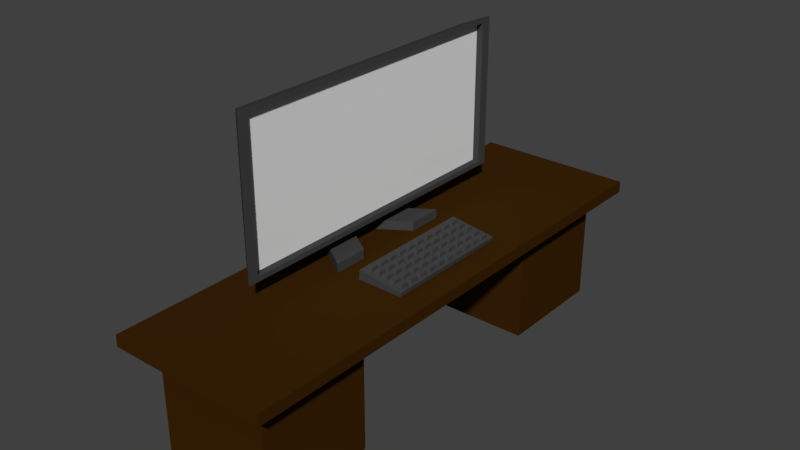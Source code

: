 # Source: Desk.blend  (saved by Blender 2.78.0; exported with 4.5.12 LTS)
import bpy
from mathutils import Matrix  # noqa: F401  (used for matrix-valued properties, if any)

bpy.ops.wm.read_factory_settings(use_empty=True)
scene = bpy.context.scene
scene.name = 'Scene'

# ---- collections
col_collection_1 = bpy.data.collections.new('Collection 1'); scene.collection.children.link(col_collection_1)

# ---- materials (node trees are filled in below, after node groups)
mat_blackplastic = bpy.data.materials.new('BlackPlastic')
mat_blackplastic.alpha_threshold = 0.0
mat_blackplastic.use_transparent_shadow = False
mat_blackplastic.diffuse_color = (0.05497, 0.05497, 0.05497, 1.0)
mat_blackplastic.specular_color = (0.01739, 0.01739, 0.01739)
mat_blackplastic.roughness = 0.5
mat_screen = bpy.data.materials.new('Screen')
mat_screen.alpha_threshold = 0.0
mat_screen.use_transparent_shadow = False
mat_screen.roughness = 0.5
mat_wood = bpy.data.materials.new('Wood')
mat_wood.alpha_threshold = 0.0
mat_wood.use_transparent_shadow = False
mat_wood.diffuse_color = (0.04445, 0.01685, 0.002158, 1.0)
mat_wood.roughness = 0.5

# ---- material node trees

# ---- world
world_world = bpy.data.worlds.new('World'); scene.world = world_world
world_world.color = (0.05088, 0.05088, 0.05088)
world_world.use_sun_shadow = False
world_world.sun_shadow_jitter_overblur = 0.0
world_world.cycles.sampling_method = 'MANUAL'

# ---- meshes
me_cube_003 = bpy.data.meshes.new('Cube.003')
me_cube_003.from_pydata([(-0.4267, -0.5705, -0.01088), (-0.4136, -0.5705, 0.08825), (-0.03018, -0.5705, -0.06348), (-0.01703, -0.5705, 0.03565), (-0.4267, 0.0, -0.01088), (-0.4136, 0.0, 0.08825), (-0.03018, 0.0, -0.06348), (-0.01703, 0.0, 0.03565), (-0.01703, -0.02503, 0.03565), (-0.01703, -0.07958, 0.03565), (-0.01703, -0.1341, 0.03565), (-0.01703, -0.1887, 0.03565), (-0.01703, -0.2432, 0.03565), (-0.01703, -0.2978, 0.03565), (-0.01703, -0.3523, 0.03565), (-0.01703, -0.4068, 0.03565), (-0.01703, -0.4614, 0.03565), (-0.01703, -0.5159, 0.03565), (-0.05307, -0.5705, 0.04043), (-0.08912, -0.5705, 0.04521), (-0.1252, -0.5705, 0.05), (-0.1612, -0.5705, 0.05478), (-0.1973, -0.5705, 0.05956), (-0.2333, -0.5705, 0.06434), (-0.2694, -0.5705, 0.06912), (-0.3054, -0.5705, 0.07391), (-0.3415, -0.5705, 0.07869), (-0.3775, -0.5705, 0.08347), (-0.4136, -0.5159, 0.08825), (-0.4136, -0.4614, 0.08825), (-0.4136, -0.4068, 0.08825), (-0.4136, -0.3523, 0.08825), (-0.4136, -0.2978, 0.08825), (-0.4136, -0.2432, 0.08825), (-0.4136, -0.1887, 0.08825), (-0.4136, -0.1341, 0.08825), (-0.4136, -0.07958, 0.08825), (-0.4136, -0.02503, 0.08825), (-0.3775, 0.0, 0.08347), (-0.3415, 0.0, 0.07869), (-0.3054, 0.0, 0.07391), (-0.2694, 0.0, 0.06912), (-0.2333, 0.0, 0.06434), (-0.1973, 0.0, 0.05956), (-0.1612, 0.0, 0.05478), (-0.1252, 0.0, 0.05), (-0.08912, 0.0, 0.04521), (-0.05307, 0.0, 0.04043), (-0.04392, -0.01118, 0.03922), (-0.04392, -0.09343, 0.03922), (-0.04392, -0.1203, 0.03922), (-0.04392, -0.2025, 0.03922), (-0.04392, -0.2294, 0.03922), (-0.04392, -0.3116, 0.03922), (-0.04392, -0.3385, 0.03922), (-0.04392, -0.4207, 0.03922), (-0.04392, -0.4475, 0.03922), (-0.04392, -0.5298, 0.03922), (-0.09828, -0.01118, 0.04643), (-0.09828, -0.09343, 0.04643), (-0.09828, -0.1203, 0.04643), (-0.09828, -0.2025, 0.04643), (-0.09828, -0.2294, 0.04643), (-0.09828, -0.3116, 0.04643), (-0.09828, -0.3385, 0.04643), (-0.09828, -0.4207, 0.04643), (-0.09828, -0.4475, 0.04643), (-0.09828, -0.5298, 0.04643), (-0.116, -0.01118, 0.04878), (-0.116, -0.09343, 0.04878), (-0.116, -0.1203, 0.04878), (-0.116, -0.2025, 0.04878), (-0.116, -0.2294, 0.04878), (-0.116, -0.3116, 0.04878), (-0.116, -0.3385, 0.04878), (-0.116, -0.4207, 0.04878), (-0.116, -0.4475, 0.04878), (-0.116, -0.5298, 0.04878), (-0.1704, -0.01118, 0.05599), (-0.1704, -0.09343, 0.05599), (-0.1704, -0.1203, 0.05599), (-0.1704, -0.2025, 0.05599), (-0.1704, -0.2294, 0.05599), (-0.1704, -0.3116, 0.05599), (-0.1704, -0.3385, 0.05599), (-0.1704, -0.4207, 0.05599), (-0.1704, -0.4475, 0.05599), (-0.1704, -0.5298, 0.05599), (-0.1881, -0.01118, 0.05835), (-0.1881, -0.09343, 0.05835), (-0.1881, -0.1203, 0.05835), (-0.1881, -0.2025, 0.05835), (-0.1881, -0.2294, 0.05835), (-0.1881, -0.3116, 0.05835), (-0.1881, -0.3385, 0.05835), (-0.1881, -0.4207, 0.05835), (-0.1881, -0.4475, 0.05835), (-0.1881, -0.5298, 0.05835), (-0.2425, -0.01118, 0.06556), (-0.2425, -0.09343, 0.06556), (-0.2425, -0.1203, 0.06556), (-0.2425, -0.2025, 0.06556), (-0.2425, -0.2294, 0.06556), (-0.2425, -0.3116, 0.06556), (-0.2425, -0.3385, 0.06556), (-0.2425, -0.4207, 0.06556), (-0.2425, -0.4475, 0.06556), (-0.2425, -0.5298, 0.06556), (-0.2602, -0.01118, 0.06791), (-0.2602, -0.09343, 0.06791), (-0.2602, -0.1203, 0.06791), (-0.2602, -0.2025, 0.06791), (-0.2602, -0.2294, 0.06791), (-0.2602, -0.3116, 0.06791), (-0.2602, -0.3385, 0.06791), (-0.2602, -0.4207, 0.06791), (-0.2602, -0.4475, 0.06791), (-0.2602, -0.5298, 0.06791), (-0.3146, -0.01118, 0.07512), (-0.3146, -0.09343, 0.07512), (-0.3146, -0.1203, 0.07512), (-0.3146, -0.2025, 0.07512), (-0.3146, -0.2294, 0.07512), (-0.3146, -0.3116, 0.07512), (-0.3146, -0.3385, 0.07512), (-0.3146, -0.4207, 0.07512), (-0.3146, -0.4475, 0.07512), (-0.3146, -0.5298, 0.07512), (-0.3323, -0.01118, 0.07747), (-0.3323, -0.09343, 0.07747), (-0.3323, -0.1203, 0.07747), (-0.3323, -0.2025, 0.07747), (-0.3323, -0.2294, 0.07747), (-0.3323, -0.3116, 0.07747), (-0.3323, -0.3385, 0.07747), (-0.3323, -0.4207, 0.07747), (-0.3323, -0.4475, 0.07747), (-0.3323, -0.5298, 0.07747), (-0.3867, -0.01118, 0.08468), (-0.3867, -0.09343, 0.08468), (-0.3867, -0.1203, 0.08468), (-0.3867, -0.2025, 0.08468), (-0.3867, -0.2294, 0.08468), (-0.3867, -0.3116, 0.08468), (-0.3867, -0.3385, 0.08468), (-0.3867, -0.4207, 0.08468), (-0.3867, -0.4475, 0.08468), (-0.3867, -0.5298, 0.08468), (-0.04659, -0.02119, 0.06984), (-0.04659, -0.08341, 0.06984), (-0.04659, -0.1303, 0.06984), (-0.04659, -0.1925, 0.06984), (-0.04659, -0.2394, 0.06984), (-0.04659, -0.3016, 0.06984), (-0.04659, -0.3485, 0.06984), (-0.04659, -0.4107, 0.06984), (-0.04659, -0.4576, 0.06984), (-0.04659, -0.5198, 0.06984), (-0.08771, -0.02119, 0.07529), (-0.08771, -0.08341, 0.07529), (-0.08771, -0.1303, 0.07529), (-0.08771, -0.1925, 0.07529), (-0.08771, -0.2394, 0.07529), (-0.08771, -0.3016, 0.07529), (-0.08771, -0.3485, 0.07529), (-0.08771, -0.4107, 0.07529), (-0.08771, -0.4576, 0.07529), (-0.08771, -0.5198, 0.07529), (-0.1187, -0.02119, 0.0794), (-0.1187, -0.08341, 0.0794), (-0.1187, -0.1303, 0.0794), (-0.1187, -0.1925, 0.0794), (-0.1187, -0.2394, 0.0794), (-0.1187, -0.3016, 0.0794), (-0.1187, -0.3485, 0.0794), (-0.1187, -0.4107, 0.0794), (-0.1187, -0.4576, 0.0794), (-0.1187, -0.5198, 0.0794), (-0.1598, -0.02119, 0.08485), (-0.1598, -0.08341, 0.08485), (-0.1598, -0.1303, 0.08485), (-0.1598, -0.1925, 0.08485), (-0.1598, -0.2394, 0.08485), (-0.1598, -0.3016, 0.08485), (-0.1598, -0.3485, 0.08485), (-0.1598, -0.4107, 0.08485), (-0.1598, -0.4576, 0.08485), (-0.1598, -0.5198, 0.08485), (-0.1908, -0.02119, 0.08896), (-0.1908, -0.08341, 0.08896), (-0.1908, -0.1303, 0.08896), (-0.1908, -0.1925, 0.08896), (-0.1908, -0.2394, 0.08896), (-0.1908, -0.3016, 0.08896), (-0.1908, -0.3485, 0.08896), (-0.1908, -0.4107, 0.08896), (-0.1908, -0.4576, 0.08896), (-0.1908, -0.5198, 0.08896), (-0.2319, -0.02119, 0.09442), (-0.2319, -0.08341, 0.09442), (-0.2319, -0.1303, 0.09442), (-0.2319, -0.1925, 0.09442), (-0.2319, -0.2394, 0.09442), (-0.2319, -0.3016, 0.09442), (-0.2319, -0.3485, 0.09442), (-0.2319, -0.4107, 0.09442), (-0.2319, -0.4576, 0.09442), (-0.2319, -0.5198, 0.09442), (-0.2629, -0.02119, 0.09853), (-0.2629, -0.08341, 0.09853), (-0.2629, -0.1303, 0.09853), (-0.2629, -0.1925, 0.09853), (-0.2629, -0.2394, 0.09853), (-0.2629, -0.3016, 0.09853), (-0.2629, -0.3485, 0.09853), (-0.2629, -0.4107, 0.09853), (-0.2629, -0.4576, 0.09853), (-0.2629, -0.5198, 0.09853), (-0.304, -0.02119, 0.104), (-0.304, -0.08341, 0.104), (-0.304, -0.1303, 0.104), (-0.304, -0.1925, 0.104), (-0.304, -0.2394, 0.104), (-0.304, -0.3016, 0.104), (-0.304, -0.3485, 0.104), (-0.304, -0.4107, 0.104), (-0.304, -0.4576, 0.104), (-0.304, -0.5198, 0.104), (-0.335, -0.02119, 0.1081), (-0.335, -0.08341, 0.1081), (-0.335, -0.1303, 0.1081), (-0.335, -0.1925, 0.1081), (-0.335, -0.2394, 0.1081), (-0.335, -0.3016, 0.1081), (-0.335, -0.3485, 0.1081), (-0.335, -0.4107, 0.1081), (-0.335, -0.4576, 0.1081), (-0.335, -0.5198, 0.1081), (-0.3761, -0.02119, 0.1135), (-0.3761, -0.08341, 0.1135), (-0.3761, -0.1303, 0.1135), (-0.3761, -0.1925, 0.1135), (-0.3761, -0.2394, 0.1135), (-0.3761, -0.3016, 0.1135), (-0.3761, -0.3485, 0.1135), (-0.3761, -0.4107, 0.1135), (-0.3761, -0.4576, 0.1135), (-0.3761, -0.5198, 0.1135)], [], [(6, 7, 8, 9, 10, 11, 12, 13, 14, 15, 16, 17, 3, 2), (2, 3, 18, 19, 20, 21, 22, 23, 24, 25, 26, 27, 1, 0), (4, 6, 2, 0), (147, 28, 1, 27), (0, 1, 28, 29, 30, 31, 32, 33, 34, 35, 36, 37, 5, 4), (17, 57, 18, 3), (57, 67, 19, 18), (67, 77, 20, 19), (77, 87, 21, 20), (87, 97, 22, 21), (97, 107, 23, 22), (107, 117, 24, 23), (117, 127, 25, 24), (127, 137, 26, 25), (137, 147, 27, 26), (7, 47, 48, 8), (8, 48, 49, 9), (9, 49, 50, 10), (10, 50, 51, 11), (11, 51, 52, 12), (12, 52, 53, 13), (13, 53, 54, 14), (14, 54, 55, 15), (15, 55, 56, 16), (16, 56, 57, 17), (47, 46, 58, 48), (95, 94, 194, 195), (49, 59, 60, 50), (134, 144, 244, 234), (51, 61, 62, 52), (140, 141, 241, 240), (53, 63, 64, 54), (143, 133, 233, 243), (55, 65, 66, 56), (93, 92, 192, 193), (46, 45, 68, 58), (58, 68, 69, 59), (59, 69, 70, 60), (60, 70, 71, 61), (61, 71, 72, 62), (62, 72, 73, 63), (63, 73, 74, 64), (64, 74, 75, 65), (65, 75, 76, 66), (66, 76, 77, 67), (45, 44, 78, 68), (132, 142, 242, 232), (69, 79, 80, 70), (138, 139, 239, 238), (71, 81, 82, 72), (141, 131, 231, 241), (73, 83, 84, 74), (91, 90, 190, 191), (75, 85, 86, 76), (130, 140, 240, 230), (44, 43, 88, 78), (78, 88, 89, 79), (79, 89, 90, 80), (80, 90, 91, 81), (81, 91, 92, 82), (82, 92, 93, 83), (83, 93, 94, 84), (84, 94, 95, 85), (85, 95, 96, 86), (86, 96, 97, 87), (43, 42, 98, 88), (139, 129, 229, 239), (89, 99, 100, 90), (137, 136, 236, 237), (91, 101, 102, 92), (87, 77, 177, 187), (93, 103, 104, 94), (89, 88, 188, 189), (95, 105, 106, 96), (128, 138, 238, 228), (42, 41, 108, 98), (98, 108, 109, 99), (99, 109, 110, 100), (100, 110, 111, 101), (101, 111, 112, 102), (102, 112, 113, 103), (103, 113, 114, 104), (104, 114, 115, 105), (105, 115, 116, 106), (106, 116, 117, 107), (41, 40, 118, 108), (76, 86, 186, 176), (109, 119, 120, 110), (135, 134, 234, 235), (111, 121, 122, 112), (85, 75, 175, 185), (113, 123, 124, 114), (74, 84, 184, 174), (115, 125, 126, 116), (86, 87, 187, 186), (40, 39, 128, 118), (118, 128, 129, 119), (119, 129, 130, 120), (120, 130, 131, 121), (121, 131, 132, 122), (122, 132, 133, 123), (123, 133, 134, 124), (124, 134, 135, 125), (125, 135, 136, 126), (126, 136, 137, 127), (39, 38, 138, 128), (133, 132, 232, 233), (129, 139, 140, 130), (83, 73, 173, 183), (131, 141, 142, 132), (72, 82, 182, 172), (133, 143, 144, 134), (84, 85, 185, 184), (135, 145, 146, 136), (131, 130, 230, 231), (38, 5, 37, 138), (138, 37, 36, 139), (139, 36, 35, 140), (140, 35, 34, 141), (141, 34, 33, 142), (142, 33, 32, 143), (143, 32, 31, 144), (144, 31, 30, 145), (145, 30, 29, 146), (146, 29, 28, 147), (148, 158, 159, 149), (150, 160, 161, 151), (152, 162, 163, 153), (154, 164, 165, 155), (156, 166, 167, 157), (168, 178, 179, 169), (170, 180, 181, 171), (172, 182, 183, 173), (174, 184, 185, 175), (176, 186, 187, 177), (188, 198, 199, 189), (190, 200, 201, 191), (192, 202, 203, 193), (194, 204, 205, 195), (196, 206, 207, 197), (208, 218, 219, 209), (210, 220, 221, 211), (212, 222, 223, 213), (214, 224, 225, 215), (216, 226, 227, 217), (228, 238, 239, 229), (230, 240, 241, 231), (232, 242, 243, 233), (234, 244, 245, 235), (236, 246, 247, 237), (145, 135, 235, 245), (49, 48, 148, 149), (142, 143, 243, 242), (136, 146, 246, 236), (97, 96, 196, 197), (147, 137, 237, 247), (51, 50, 150, 151), (144, 145, 245, 244), (98, 99, 199, 198), (88, 98, 198, 188), (53, 52, 152, 153), (146, 147, 247, 246), (99, 89, 189, 199), (100, 101, 201, 200), (90, 100, 200, 190), (55, 54, 154, 155), (101, 91, 191, 201), (102, 103, 203, 202), (92, 102, 202, 192), (57, 56, 156, 157), (103, 93, 193, 203), (104, 105, 205, 204), (94, 104, 204, 194), (105, 95, 195, 205), (58, 59, 159, 158), (106, 107, 207, 206), (96, 106, 206, 196), (107, 97, 197, 207), (60, 61, 161, 160), (109, 108, 208, 209), (62, 63, 163, 162), (48, 58, 158, 148), (59, 49, 149, 159), (111, 110, 210, 211), (64, 65, 165, 164), (50, 60, 160, 150), (61, 51, 151, 161), (113, 112, 212, 213), (66, 67, 167, 166), (52, 62, 162, 152), (63, 53, 153, 163), (115, 114, 214, 215), (54, 64, 164, 154), (69, 68, 168, 169), (65, 55, 155, 165), (117, 116, 216, 217), (56, 66, 166, 156), (108, 118, 218, 208), (71, 70, 170, 171), (67, 57, 157, 167), (119, 109, 209, 219), (118, 119, 219, 218), (110, 120, 220, 210), (73, 72, 172, 173), (121, 111, 211, 221), (120, 121, 221, 220), (112, 122, 222, 212), (75, 74, 174, 175), (123, 113, 213, 223), (122, 123, 223, 222), (114, 124, 224, 214), (77, 76, 176, 177), (125, 115, 215, 225), (124, 125, 225, 224), (116, 126, 226, 216), (127, 117, 217, 227), (78, 79, 179, 178), (126, 127, 227, 226), (80, 81, 181, 180), (68, 78, 178, 168), (79, 69, 169, 179), (129, 128, 228, 229), (82, 83, 183, 182), (70, 80, 180, 170), (81, 71, 171, 181)])
_uv = me_cube_003.uv_layers.new(name='UVMap')
_uv.uv.foreach_set('vector', [0.102, 0.8011, 8.96e-05, 0.583, 0.0774, 0.5756, 0.1841, 0.5692, 0.2723, 0.5564, 0.3355, 0.5463, 0.3816, 0.5345, 0.4124, 0.5255, 0.4326, 0.5179, 0.445, 0.5129, 0.4521, 0.5095, 0.4556, 0.5079, 0.4572, 0.508, 0.4576, 0.5097, 0.4576, 0.5097, 0.4572, 0.508, 0.458, 0.5072, 0.4592, 0.5061, 0.4614, 0.5053, 0.4642, 0.5046, 0.4677, 0.5041, 0.4715, 0.5038, 0.4755, 0.5039, 0.4793, 0.5041, 0.4828, 0.5045, 0.4857, 0.505, 0.4879, 0.506, 0.4879, 0.5123, 0.9999, 0.4825, 0.102, 0.8011, 0.4576, 0.5097, 0.4879, 0.5123, 0.4886, 0.5025, 0.4913, 0.5043, 0.4879, 0.506, 0.4857, 0.505, 0.4879, 0.5123, 0.4879, 0.506, 0.4913, 0.5043, 0.4977, 0.5024, 0.5085, 0.4991, 0.525, 0.4931, 0.5493, 0.4836, 0.5831, 0.4677, 0.6315, 0.4429, 0.691, 0.4053, 0.7731, 0.3521, 0.8641, 0.2793, 0.9264, 0.2328, 0.9999, 0.4825, 0.4556, 0.5079, 0.4562, 0.5067, 0.458, 0.5072, 0.4572, 0.508, 0.4562, 0.5067, 0.458, 0.5037, 0.4592, 0.5061, 0.458, 0.5072, 0.458, 0.5037, 0.459, 0.5027, 0.4614, 0.5053, 0.4592, 0.5061, 0.459, 0.5027, 0.464, 0.5002, 0.4642, 0.5046, 0.4614, 0.5053, 0.464, 0.5002, 0.4658, 0.4996, 0.4677, 0.5041, 0.4642, 0.5046, 0.4658, 0.4996, 0.4726, 0.4986, 0.4715, 0.5038, 0.4677, 0.5041, 0.4726, 0.4986, 0.4747, 0.4986, 0.4755, 0.5039, 0.4715, 0.5038, 0.4747, 0.4986, 0.4815, 0.4994, 0.4793, 0.5041, 0.4755, 0.5039, 0.4815, 0.4994, 0.4835, 0.5, 0.4828, 0.5045, 0.4793, 0.5041, 0.4835, 0.5, 0.4886, 0.5025, 0.4857, 0.505, 0.4828, 0.5045, 8.96e-05, 0.583, 8.949e-05, 0.469, 0.03154, 0.5037, 0.0774, 0.5756, 0.0774, 0.5756, 0.03154, 0.5037, 0.2065, 0.5189, 0.1841, 0.5692, 0.1841, 0.5692, 0.2065, 0.5189, 0.2498, 0.5209, 0.2723, 0.5564, 0.2723, 0.5564, 0.2498, 0.5209, 0.3459, 0.5187, 0.3355, 0.5463, 0.3355, 0.5463, 0.3459, 0.5187, 0.3688, 0.518, 0.3816, 0.5345, 0.3816, 0.5345, 0.3688, 0.518, 0.4159, 0.5125, 0.4124, 0.5255, 0.4124, 0.5255, 0.4159, 0.5125, 0.4263, 0.5113, 0.4326, 0.5179, 0.4326, 0.5179, 0.4263, 0.5113, 0.4459, 0.5078, 0.445, 0.5129, 0.445, 0.5129, 0.4459, 0.5078, 0.4499, 0.5073, 0.4521, 0.5095, 0.4521, 0.5095, 0.4499, 0.5073, 0.4562, 0.5067, 0.4556, 0.5079, 8.949e-05, 0.469, 0.02115, 0.3456, 0.05992, 0.3282, 0.03154, 0.5037, 0.4598, 0.4845, 0.4489, 0.4653, 0.4594, 0.4699, 0.4616, 0.4781, 0.2065, 0.5189, 0.2273, 0.4082, 0.2678, 0.425, 0.2498, 0.5209, 0.5056, 0.4648, 0.525, 0.4821, 0.511, 0.4834, 0.5067, 0.4772, 0.3459, 0.5187, 0.3552, 0.4622, 0.3759, 0.4699, 0.3688, 0.518, 0.6825, 0.3613, 0.6016, 0.4285, 0.5997, 0.3978, 0.6295, 0.3729, 0.4159, 0.5125, 0.4187, 0.4865, 0.4284, 0.4898, 0.4263, 0.5113, 0.5355, 0.4746, 0.5126, 0.4551, 0.5284, 0.4506, 0.5359, 0.46, 0.4459, 0.5078, 0.4472, 0.4974, 0.4512, 0.4991, 0.4499, 0.5073, 0.4442, 0.4555, 0.4194, 0.416, 0.4421, 0.4247, 0.4476, 0.4416, 0.02115, 0.3456, 0.06535, 0.2456, 0.07867, 0.2889, 0.05992, 0.3282, 0.05992, 0.3282, 0.07867, 0.2889, 0.2399, 0.38, 0.2273, 0.4082, 0.2273, 0.4082, 0.2399, 0.38, 0.277, 0.4045, 0.2678, 0.425, 0.2678, 0.425, 0.277, 0.4045, 0.3612, 0.4479, 0.3552, 0.4622, 0.3552, 0.4622, 0.3612, 0.4479, 0.3801, 0.4599, 0.3759, 0.4699, 0.3759, 0.4699, 0.3801, 0.4599, 0.4214, 0.4797, 0.4187, 0.4865, 0.4187, 0.4865, 0.4214, 0.4797, 0.4303, 0.4853, 0.4284, 0.4898, 0.4284, 0.4898, 0.4303, 0.4853, 0.4486, 0.4946, 0.4472, 0.4974, 0.4472, 0.4974, 0.4486, 0.4946, 0.4522, 0.4973, 0.4512, 0.4991, 0.4512, 0.4991, 0.4522, 0.4973, 0.459, 0.5027, 0.458, 0.5037, 0.06535, 0.2456, 0.1495, 0.1339, 0.1957, 0.1376, 0.07867, 0.2889, 0.5383, 0.4108, 0.5809, 0.4445, 0.552, 0.4489, 0.542, 0.4363, 0.2399, 0.38, 0.3113, 0.2933, 0.3392, 0.3284, 0.277, 0.4045, 0.8484, 0.1967, 0.7182, 0.33, 0.7111, 0.2694, 0.7625, 0.2198, 0.3612, 0.4479, 0.3967, 0.4052, 0.4105, 0.4225, 0.3801, 0.4599, 0.6016, 0.4285, 0.5516, 0.3902, 0.5832, 0.3794, 0.5997, 0.3978, 0.4214, 0.4797, 0.4382, 0.4599, 0.4446, 0.4682, 0.4303, 0.4853, 0.4092, 0.3959, 0.3574, 0.315, 0.404, 0.3318, 0.4157, 0.3665, 0.4486, 0.4946, 0.4568, 0.4864, 0.4594, 0.4906, 0.4522, 0.4973, 0.5972, 0.2989, 0.6825, 0.3613, 0.6295, 0.3729, 0.6082, 0.3493, 0.1495, 0.1339, 0.2441, 0.06502, 0.2333, 0.1115, 0.1957, 0.1376, 0.1957, 0.1376, 0.2333, 0.1115, 0.3366, 0.2744, 0.3113, 0.2933, 0.3113, 0.2933, 0.3366, 0.2744, 0.3574, 0.315, 0.3392, 0.3284, 0.3392, 0.3284, 0.3574, 0.315, 0.4092, 0.3959, 0.3967, 0.4052, 0.3967, 0.4052, 0.4092, 0.3959, 0.4194, 0.416, 0.4105, 0.4225, 0.4105, 0.4225, 0.4194, 0.416, 0.4442, 0.4555, 0.4382, 0.4599, 0.4382, 0.4599, 0.4442, 0.4555, 0.4489, 0.4653, 0.4446, 0.4682, 0.4446, 0.4682, 0.4489, 0.4653, 0.4598, 0.4845, 0.4568, 0.4864, 0.4568, 0.4864, 0.4598, 0.4845, 0.4616, 0.4894, 0.4594, 0.4906, 0.4594, 0.4906, 0.4616, 0.4894, 0.4658, 0.4996, 0.464, 0.5002, 0.2441, 0.06502, 0.3795, 0.00962, 0.4186, 0.03744, 0.2333, 0.1115, 0.7182, 0.33, 0.621, 0.2583, 0.6789, 0.2361, 0.7111, 0.2694, 0.3366, 0.2744, 0.4433, 0.2336, 0.4504, 0.2787, 0.3574, 0.315, 0.4835, 0.5, 0.4891, 0.4899, 0.4898, 0.4956, 0.487, 0.4986, 0.4092, 0.3959, 0.4622, 0.3763, 0.4654, 0.3988, 0.4194, 0.416, 0.464, 0.5002, 0.459, 0.5027, 0.459, 0.5002, 0.4609, 0.4994, 0.4442, 0.4555, 0.4697, 0.4468, 0.4709, 0.4578, 0.4489, 0.4653, 0.3366, 0.2744, 0.2333, 0.1115, 0.3259, 0.1448, 0.3496, 0.2146, 0.4598, 0.4845, 0.4722, 0.4811, 0.4725, 0.4866, 0.4616, 0.4894, 0.7007, 0.08463, 0.8484, 0.1967, 0.7625, 0.2198, 0.7232, 0.1785, 0.3795, 0.00962, 0.4981, 8.949e-05, 0.4649, 0.03435, 0.4186, 0.03744, 0.4186, 0.03744, 0.4649, 0.03435, 0.4752, 0.2295, 0.4433, 0.2336, 0.4433, 0.2336, 0.4752, 0.2295, 0.4735, 0.276, 0.4504, 0.2787, 0.4504, 0.2787, 0.4735, 0.276, 0.4781, 0.3744, 0.4622, 0.3763, 0.4622, 0.3763, 0.4781, 0.3744, 0.4767, 0.3977, 0.4654, 0.3988, 0.4654, 0.3988, 0.4767, 0.3977, 0.4775, 0.4462, 0.4697, 0.4468, 0.4697, 0.4468, 0.4775, 0.4462, 0.4764, 0.4575, 0.4709, 0.4578, 0.4709, 0.4578, 0.4764, 0.4575, 0.4759, 0.481, 0.4722, 0.4811, 0.4722, 0.4811, 0.4759, 0.481, 0.4752, 0.4865, 0.4725, 0.4866, 0.4725, 0.4866, 0.4752, 0.4865, 0.4747, 0.4986, 0.4726, 0.4986, 0.4981, 8.949e-05, 0.6404, 0.02233, 0.6598, 0.06512, 0.4649, 0.03435, 0.4522, 0.4973, 0.4594, 0.4906, 0.4594, 0.496, 0.4569, 0.4974, 0.4752, 0.2295, 0.5907, 0.2466, 0.575, 0.29, 0.4735, 0.276, 0.4925, 0.4854, 0.5056, 0.4648, 0.5067, 0.4772, 0.5, 0.4836, 0.4781, 0.3744, 0.5361, 0.3837, 0.5273, 0.4058, 0.4767, 0.3977, 0.4568, 0.4864, 0.4486, 0.4946, 0.447, 0.4888, 0.4508, 0.4861, 0.4775, 0.4462, 0.5052, 0.4515, 0.5005, 0.4622, 0.4764, 0.4575, 0.4303, 0.4853, 0.4446, 0.4682, 0.4463, 0.4796, 0.4412, 0.4836, 0.4759, 0.481, 0.489, 0.4837, 0.4867, 0.4887, 0.4752, 0.4865, 0.4594, 0.4906, 0.464, 0.5002, 0.4609, 0.4994, 0.4594, 0.496, 0.6404, 0.02233, 0.7436, 0.07146, 0.7007, 0.08463, 0.6598, 0.06512, 0.6598, 0.06512, 0.7007, 0.08463, 0.621, 0.2583, 0.5907, 0.2466, 0.5907, 0.2466, 0.621, 0.2583, 0.5972, 0.2989, 0.575, 0.29, 0.575, 0.29, 0.5972, 0.2989, 0.5516, 0.3902, 0.5361, 0.3837, 0.5361, 0.3837, 0.5516, 0.3902, 0.5383, 0.4108, 0.5273, 0.4058, 0.5273, 0.4058, 0.5383, 0.4108, 0.5126, 0.4551, 0.5052, 0.4515, 0.5052, 0.4515, 0.5126, 0.4551, 0.5056, 0.4648, 0.5005, 0.4622, 0.5005, 0.4622, 0.5056, 0.4648, 0.4925, 0.4854, 0.489, 0.4837, 0.489, 0.4837, 0.4925, 0.4854, 0.4891, 0.4899, 0.4867, 0.4887, 0.4867, 0.4887, 0.4891, 0.4899, 0.4835, 0.5, 0.4815, 0.4994, 0.7436, 0.07146, 0.8486, 0.1512, 0.8484, 0.1967, 0.7007, 0.08463, 0.5126, 0.4551, 0.5383, 0.4108, 0.542, 0.4363, 0.5284, 0.4506, 0.621, 0.2583, 0.7182, 0.33, 0.6825, 0.3613, 0.5972, 0.2989, 0.4382, 0.4599, 0.4214, 0.4797, 0.4172, 0.4667, 0.4252, 0.46, 0.5516, 0.3902, 0.6016, 0.4285, 0.5809, 0.4445, 0.5383, 0.4108, 0.3801, 0.4599, 0.4105, 0.4225, 0.4148, 0.4464, 0.404, 0.4554, 0.5126, 0.4551, 0.5355, 0.4746, 0.525, 0.4821, 0.5056, 0.4648, 0.4446, 0.4682, 0.4568, 0.4864, 0.4508, 0.4861, 0.4463, 0.4796, 0.4925, 0.4854, 0.5027, 0.4945, 0.4979, 0.4977, 0.4891, 0.4899, 0.5516, 0.3902, 0.5972, 0.2989, 0.6082, 0.3493, 0.5832, 0.3794, 0.8486, 0.1512, 0.9264, 0.2328, 0.8641, 0.2793, 0.8484, 0.1967, 0.8484, 0.1967, 0.8641, 0.2793, 0.7731, 0.3521, 0.7182, 0.33, 0.7182, 0.33, 0.7731, 0.3521, 0.691, 0.4053, 0.6825, 0.3613, 0.6825, 0.3613, 0.691, 0.4053, 0.6315, 0.4429, 0.6016, 0.4285, 0.6016, 0.4285, 0.6315, 0.4429, 0.5831, 0.4677, 0.5809, 0.4445, 0.5809, 0.4445, 0.5831, 0.4677, 0.5493, 0.4836, 0.5355, 0.4746, 0.5355, 0.4746, 0.5493, 0.4836, 0.525, 0.4931, 0.525, 0.4821, 0.525, 0.4821, 0.525, 0.4931, 0.5085, 0.4991, 0.5027, 0.4945, 0.5027, 0.4945, 0.5085, 0.4991, 0.4977, 0.5024, 0.4979, 0.4977, 0.4979, 0.4977, 0.4977, 0.5024, 0.4913, 0.5043, 0.4886, 0.5025, 0.09822, 0.4548, 0.1193, 0.4044, 0.1807, 0.4336, 0.1637, 0.4741, 0.2879, 0.4899, 0.2986, 0.4627, 0.3313, 0.4765, 0.3235, 0.4976, 0.3874, 0.5011, 0.3919, 0.4876, 0.4079, 0.4935, 0.4048, 0.5036, 0.4342, 0.5036, 0.4359, 0.4978, 0.4428, 0.5003, 0.4415, 0.5044, 0.4529, 0.5049, 0.4538, 0.5029, 0.4561, 0.5043, 0.4553, 0.5055, 0.1697, 0.2739, 0.2139, 0.2372, 0.2566, 0.2938, 0.2224, 0.3221, 0.3253, 0.396, 0.3478, 0.3774, 0.3693, 0.4056, 0.3524, 0.4197, 0.404, 0.4554, 0.4148, 0.4464, 0.4252, 0.46, 0.4172, 0.4667, 0.4412, 0.4836, 0.4463, 0.4796, 0.4508, 0.4861, 0.447, 0.4888, 0.4569, 0.4974, 0.4594, 0.496, 0.4609, 0.4994, 0.459, 0.5002, 0.3259, 0.1448, 0.3844, 0.1344, 0.3942, 0.2065, 0.3496, 0.2146, 0.404, 0.3318, 0.4332, 0.3268, 0.4378, 0.3627, 0.4157, 0.3665, 0.4421, 0.4247, 0.4564, 0.4225, 0.4582, 0.44, 0.4476, 0.4416, 0.4594, 0.4699, 0.4662, 0.4691, 0.4667, 0.4775, 0.4616, 0.4781, 0.4664, 0.4921, 0.4698, 0.492, 0.4698, 0.4964, 0.4671, 0.4964, 0.53, 0.1102, 0.5858, 0.13, 0.5599, 0.198, 0.5164, 0.1831, 0.5063, 0.3142, 0.535, 0.3245, 0.521, 0.3591, 0.4991, 0.3512, 0.4922, 0.4171, 0.5062, 0.4227, 0.4985, 0.4394, 0.488, 0.4352, 0.4835, 0.4671, 0.4901, 0.47, 0.4861, 0.4779, 0.4811, 0.4758, 0.4786, 0.4912, 0.4818, 0.4926, 0.48, 0.4966, 0.4774, 0.4956, 0.7232, 0.1785, 0.7625, 0.2198, 0.7111, 0.2694, 0.6789, 0.2361, 0.6082, 0.3493, 0.6295, 0.3729, 0.5997, 0.3978, 0.5832, 0.3794, 0.542, 0.4363, 0.552, 0.4489, 0.5359, 0.46, 0.5284, 0.4506, 0.5067, 0.4772, 0.511, 0.4834, 0.5032, 0.4881, 0.5, 0.4836, 0.4898, 0.4956, 0.4917, 0.4982, 0.4886, 0.5003, 0.487, 0.4986, 0.5027, 0.4945, 0.4925, 0.4854, 0.5, 0.4836, 0.5032, 0.4881, 0.2065, 0.5189, 0.03154, 0.5037, 0.09822, 0.4548, 0.1637, 0.4741, 0.5809, 0.4445, 0.5355, 0.4746, 0.5359, 0.46, 0.552, 0.4489, 0.4891, 0.4899, 0.4979, 0.4977, 0.4917, 0.4982, 0.4898, 0.4956, 0.4658, 0.4996, 0.4616, 0.4894, 0.4664, 0.4921, 0.4671, 0.4964, 0.4886, 0.5025, 0.4835, 0.5, 0.487, 0.4986, 0.4886, 0.5003, 0.3459, 0.5187, 0.2498, 0.5209, 0.2879, 0.4899, 0.3235, 0.4976, 0.525, 0.4821, 0.5027, 0.4945, 0.5032, 0.4881, 0.511, 0.4834, 0.4186, 0.03744, 0.4433, 0.2336, 0.3942, 0.2065, 0.3844, 0.1344, 0.2333, 0.1115, 0.4186, 0.03744, 0.3844, 0.1344, 0.3259, 0.1448, 0.4159, 0.5125, 0.3688, 0.518, 0.3874, 0.5011, 0.4048, 0.5036, 0.4979, 0.4977, 0.4886, 0.5025, 0.4886, 0.5003, 0.4917, 0.4982, 0.4433, 0.2336, 0.3366, 0.2744, 0.3496, 0.2146, 0.3942, 0.2065, 0.4504, 0.2787, 0.4622, 0.3763, 0.4378, 0.3627, 0.4332, 0.3268, 0.3574, 0.315, 0.4504, 0.2787, 0.4332, 0.3268, 0.404, 0.3318, 0.4459, 0.5078, 0.4263, 0.5113, 0.4342, 0.5036, 0.4415, 0.5044, 0.4622, 0.3763, 0.4092, 0.3959, 0.4157, 0.3665, 0.4378, 0.3627, 0.4654, 0.3988, 0.4697, 0.4468, 0.4582, 0.44, 0.4564, 0.4225, 0.4194, 0.416, 0.4654, 0.3988, 0.4564, 0.4225, 0.4421, 0.4247, 0.4562, 0.5067, 0.4499, 0.5073, 0.4529, 0.5049, 0.4553, 0.5055, 0.4697, 0.4468, 0.4442, 0.4555, 0.4476, 0.4416, 0.4582, 0.44, 0.4709, 0.4578, 0.4722, 0.4811, 0.4667, 0.4775, 0.4662, 0.4691, 0.4489, 0.4653, 0.4709, 0.4578, 0.4662, 0.4691, 0.4594, 0.4699, 0.4722, 0.4811, 0.4598, 0.4845, 0.4616, 0.4781, 0.4667, 0.4775, 0.05992, 0.3282, 0.2273, 0.4082, 0.1807, 0.4336, 0.1193, 0.4044, 0.4725, 0.4866, 0.4726, 0.4986, 0.4698, 0.4964, 0.4698, 0.492, 0.4616, 0.4894, 0.4725, 0.4866, 0.4698, 0.492, 0.4664, 0.4921, 0.4726, 0.4986, 0.4658, 0.4996, 0.4671, 0.4964, 0.4698, 0.4964, 0.2678, 0.425, 0.3552, 0.4622, 0.3313, 0.4765, 0.2986, 0.4627, 0.4752, 0.2295, 0.4649, 0.03435, 0.53, 0.1102, 0.5164, 0.1831, 0.3759, 0.4699, 0.4187, 0.4865, 0.4079, 0.4935, 0.3919, 0.4876, 0.03154, 0.5037, 0.05992, 0.3282, 0.1193, 0.4044, 0.09822, 0.4548, 0.2273, 0.4082, 0.2065, 0.5189, 0.1637, 0.4741, 0.1807, 0.4336, 0.4781, 0.3744, 0.4735, 0.276, 0.5063, 0.3142, 0.4991, 0.3512, 0.4284, 0.4898, 0.4472, 0.4974, 0.4428, 0.5003, 0.4359, 0.4978, 0.2498, 0.5209, 0.2678, 0.425, 0.2986, 0.4627, 0.2879, 0.4899, 0.3552, 0.4622, 0.3459, 0.5187, 0.3235, 0.4976, 0.3313, 0.4765, 0.4775, 0.4462, 0.4767, 0.3977, 0.4922, 0.4171, 0.488, 0.4352, 0.4512, 0.4991, 0.458, 0.5037, 0.4561, 0.5043, 0.4538, 0.5029, 0.3688, 0.518, 0.3759, 0.4699, 0.3919, 0.4876, 0.3874, 0.5011, 0.4187, 0.4865, 0.4159, 0.5125, 0.4048, 0.5036, 0.4079, 0.4935, 0.4759, 0.481, 0.4764, 0.4575, 0.4835, 0.4671, 0.4811, 0.4758, 0.4263, 0.5113, 0.4284, 0.4898, 0.4359, 0.4978, 0.4342, 0.5036, 0.2399, 0.38, 0.07867, 0.2889, 0.1697, 0.2739, 0.2224, 0.3221, 0.4472, 0.4974, 0.4459, 0.5078, 0.4415, 0.5044, 0.4428, 0.5003, 0.4747, 0.4986, 0.4752, 0.4865, 0.4786, 0.4912, 0.4774, 0.4956, 0.4499, 0.5073, 0.4512, 0.4991, 0.4538, 0.5029, 0.4529, 0.5049, 0.4649, 0.03435, 0.6598, 0.06512, 0.5858, 0.13, 0.53, 0.1102, 0.3612, 0.4479, 0.277, 0.4045, 0.3253, 0.396, 0.3524, 0.4197, 0.458, 0.5037, 0.4562, 0.5067, 0.4553, 0.5055, 0.4561, 0.5043, 0.5907, 0.2466, 0.4752, 0.2295, 0.5164, 0.1831, 0.5599, 0.198, 0.6598, 0.06512, 0.5907, 0.2466, 0.5599, 0.198, 0.5858, 0.13, 0.4735, 0.276, 0.575, 0.29, 0.535, 0.3245, 0.5063, 0.3142, 0.4214, 0.4797, 0.3801, 0.4599, 0.404, 0.4554, 0.4172, 0.4667, 0.5361, 0.3837, 0.4781, 0.3744, 0.4991, 0.3512, 0.521, 0.3591, 0.575, 0.29, 0.5361, 0.3837, 0.521, 0.3591, 0.535, 0.3245, 0.4767, 0.3977, 0.5273, 0.4058, 0.5062, 0.4227, 0.4922, 0.4171, 0.4486, 0.4946, 0.4303, 0.4853, 0.4412, 0.4836, 0.447, 0.4888, 0.5052, 0.4515, 0.4775, 0.4462, 0.488, 0.4352, 0.4985, 0.4394, 0.5273, 0.4058, 0.5052, 0.4515, 0.4985, 0.4394, 0.5062, 0.4227, 0.4764, 0.4575, 0.5005, 0.4622, 0.4901, 0.47, 0.4835, 0.4671, 0.459, 0.5027, 0.4522, 0.4973, 0.4569, 0.4974, 0.459, 0.5002, 0.489, 0.4837, 0.4759, 0.481, 0.4811, 0.4758, 0.4861, 0.4779, 0.5005, 0.4622, 0.489, 0.4837, 0.4861, 0.4779, 0.4901, 0.47, 0.4752, 0.4865, 0.4867, 0.4887, 0.4818, 0.4926, 0.4786, 0.4912, 0.4815, 0.4994, 0.4747, 0.4986, 0.4774, 0.4956, 0.48, 0.4966, 0.1957, 0.1376, 0.3113, 0.2933, 0.2566, 0.2938, 0.2139, 0.2372, 0.4867, 0.4887, 0.4815, 0.4994, 0.48, 0.4966, 0.4818, 0.4926, 0.3392, 0.3284, 0.3967, 0.4052, 0.3693, 0.4056, 0.3478, 0.3774, 0.07867, 0.2889, 0.1957, 0.1376, 0.2139, 0.2372, 0.1697, 0.2739, 0.3113, 0.2933, 0.2399, 0.38, 0.2224, 0.3221, 0.2566, 0.2938, 0.621, 0.2583, 0.7007, 0.08463, 0.7232, 0.1785, 0.6789, 0.2361, 0.4105, 0.4225, 0.4382, 0.4599, 0.4252, 0.46, 0.4148, 0.4464, 0.277, 0.4045, 0.3392, 0.3284, 0.3478, 0.3774, 0.3253, 0.396, 0.3967, 0.4052, 0.3612, 0.4479, 0.3524, 0.4197, 0.3693, 0.4056])
me_cube_003.materials.append(mat_blackplastic)
me_cube_003.use_remesh_preserve_volume = False
me_cube_003.use_remesh_preserve_attributes = False
me_cube_003.use_mirror_vertex_groups = False
me_cube_003.update()
me_cube_002 = bpy.data.meshes.new('Cube.002')
me_cube_002.from_pydata([(-0.1, -1.233, -0.3215), (-0.1, -1.233, 0.8344), (-0.1, 1.233, -0.3215), (-0.1, 1.233, 0.8344), (0.1, -1.4, -0.4), (0.1, -1.4, 0.9129), (0.1, 1.4, -0.4), (0.1, 1.4, 0.9129), (-0.3, -0.1, 0.05644), (-0.3, -0.1, 0.2564), (-0.3, 0.1, 0.05644), (-0.3, 0.1, 0.2564), (-0.1, -0.1, 0.05644), (-0.1, -0.1, 0.2564), (-0.1, 0.1, 0.05644), (-0.1, 0.1, 0.2564), (-0.3, 0.1, -0.5216), (-0.3, -0.1, -0.5216), (-0.1, 0.1, -0.5216), (-0.1, -0.1, -0.5216), (-0.3, 0.1, -0.6015), (-0.3, -0.1, -0.6015), (-0.1, 0.1, -0.6015), (-0.1, -0.1, -0.6015), (-0.3, -0.2237, -0.5216), (-0.1, -0.4, -0.5216), (-0.3, -0.2237, -0.6015), (-0.1, -0.4, -0.6015), (-0.1, 0.4, -0.5216), (-0.3, 0.2022, -0.5216), (-0.1, 0.4, -0.6015), (-0.3, 0.2022, -0.6015), (0.2, 0.3, -0.6015), (0.2, 0.3, -0.5216), (0.2, 0.6, -0.6015), (0.2, 0.6, -0.5216), (0.2, -0.3, -0.5216), (0.2, -0.3, -0.6015), (0.2, -0.6, -0.5216), (0.2, -0.6, -0.6015), (0.1, 1.31, 0.8708), (0.1, 1.31, -0.3579), (0.1, -1.31, -0.3579), (0.1, -1.31, 0.8708), (0.04167, 1.31, 0.8708), (0.04167, 1.31, -0.3579), (0.04167, -1.31, -0.3579), (0.04167, -1.31, 0.8708)], [], [(0, 1, 3, 2), (2, 3, 7, 6), (7, 5, 43, 40), (4, 5, 1, 0), (2, 6, 4, 0), (7, 3, 1, 5), (8, 9, 11, 10), (10, 11, 15, 14), (14, 15, 13, 12), (12, 13, 9, 8), (8, 10, 16, 17), (15, 11, 9, 13), (18, 19, 23, 22), (14, 12, 19, 18), (12, 8, 17, 19), (10, 14, 18, 16), (20, 22, 23, 21), (17, 16, 20, 21), (17, 21, 26, 24), (22, 30, 34, 32), (25, 24, 26, 27), (21, 23, 27, 26), (19, 17, 24, 25), (27, 23, 37, 39), (29, 28, 30, 31), (22, 20, 31, 30), (20, 16, 29, 31), (16, 18, 28, 29), (33, 32, 34, 35), (30, 28, 35, 34), (18, 22, 32, 33), (28, 18, 33, 35), (37, 36, 38, 39), (25, 27, 39, 38), (23, 19, 36, 37), (19, 25, 38, 36), (40, 43, 47, 44), (6, 7, 40, 41), (5, 4, 42, 43), (4, 6, 41, 42), (45, 44, 47, 46), (41, 40, 44, 45), (43, 42, 46, 47), (42, 41, 45, 46)])
me_cube_002.polygons.foreach_set('material_index', [0, 0, 0, 0, 0, 0, 0, 0, 0, 0, 0, 0, 0, 0, 0, 0, 0, 0, 0, 0, 0, 0, 0, 0, 0, 0, 0, 0, 0, 0, 0, 0, 0, 0, 0, 0, 0, 0, 0, 0, 1, 0, 0, 0])
_uv = me_cube_002.uv_layers.new(name='UVMap')
_uv.uv.foreach_set('vector', [0.08976, 0.4246, 0.09851, 0.05535, 0.9008, 0.05511, 0.9101, 0.4243, 0.9101, 0.4243, 0.9008, 0.05511, 0.9698, 0.009408, 0.9904, 0.4684, 0.9698, 0.009408, 0.02973, 0.009408, 0.02965, 0.01096, 0.9698, 0.01089, 0.009504, 0.4684, 0.02973, 0.009408, 0.09851, 0.05535, 0.08976, 0.4246, 0.9101, 0.4243, 0.9904, 0.4684, 0.009504, 0.4684, 0.08976, 0.4246, 0.9698, 0.009408, 0.9008, 0.05511, 0.09851, 0.05535, 0.02973, 0.009408, 0.0, 0.0, 1.0, 0.0, 1.0, 1.0, 0.0, 1.0, 0.0, 0.0, 1.0, 0.0, 1.0, 1.0, 0.0, 1.0, 0.0, 0.0, 1.0, 0.0, 1.0, 1.0, 0.0, 1.0, 0.0, 0.0, 1.0, 0.0, 1.0, 1.0, 0.0, 1.0, 0.0, 0.0, 1.0, 0.0, 1.0, 1.0, 0.0, 1.0, 0.0, 0.0, 1.0, 0.0, 1.0, 1.0, 0.0, 1.0, 0.0, 0.0, 1.0, 0.0, 1.0, 1.0, 0.0, 1.0, 0.0, 0.0, 1.0, 0.0, 1.0, 1.0, 0.0, 1.0, 0.0, 0.0, 1.0, 0.0, 1.0, 1.0, 0.0, 1.0, 0.0, 0.0, 1.0, 0.0, 1.0, 1.0, 0.0, 1.0, 0.0, 0.0, 1.0, 0.0, 1.0, 1.0, 0.0, 1.0, 0.0, 0.0, 1.0, 0.0, 1.0, 1.0, 0.0, 1.0, 0.0, 0.0, 1.0, 0.0, 1.0, 1.0, 0.0, 1.0, 0.0, 0.0, 1.0, 0.0, 1.0, 1.0, 0.0, 1.0, 0.0, 0.0, 1.0, 0.0, 1.0, 1.0, 0.0, 1.0, 0.0, 0.0, 1.0, 0.0, 1.0, 1.0, 0.0, 1.0, 0.0, 0.0, 1.0, 0.0, 1.0, 1.0, 0.0, 1.0, 0.0, 0.0, 1.0, 0.0, 1.0, 1.0, 0.0, 1.0, 0.0, 0.0, 1.0, 0.0, 1.0, 1.0, 0.0, 1.0, 0.0, 0.0, 1.0, 0.0, 1.0, 1.0, 0.0, 1.0, 0.0, 0.0, 1.0, 0.0, 1.0, 1.0, 0.0, 1.0, 0.0, 0.0, 1.0, 0.0, 1.0, 1.0, 0.0, 1.0, 0.0, 0.0, 1.0, 0.0, 1.0, 1.0, 0.0, 1.0, 0.0, 0.0, 1.0, 0.0, 1.0, 1.0, 0.0, 1.0, 0.0, 0.0, 1.0, 0.0, 1.0, 1.0, 0.0, 1.0, 0.0, 0.0, 1.0, 0.0, 1.0, 1.0, 0.0, 1.0, 0.0, 0.0, 1.0, 0.0, 1.0, 1.0, 0.0, 1.0, 0.0, 0.0, 1.0, 0.0, 1.0, 1.0, 0.0, 1.0, 0.0, 0.0, 1.0, 0.0, 1.0, 1.0, 0.0, 1.0, 0.0, 0.0, 1.0, 0.0, 1.0, 1.0, 0.0, 1.0, 0.9698, 0.01089, 0.02965, 0.01096, 0.01872, 0.0001983, 0.9807, 0.0001216, 0.9904, 0.4684, 0.9698, 0.009408, 0.9698, 0.01089, 0.989, 0.4658, 0.02973, 0.009408, 0.009504, 0.4684, 0.01101, 0.4658, 0.02965, 0.01096, 0.009504, 0.4684, 0.9904, 0.4684, 0.989, 0.4658, 0.01101, 0.4658, 0.9999, 6.847e-05, 0.9999, 0.9955, 6.847e-05, 0.9955, 6.851e-05, 6.86e-05, 0.989, 0.4658, 0.9698, 0.01089, 0.9807, 0.0001216, 0.9999, 0.4761, 0.02965, 0.01096, 0.01101, 0.4658, 0.0001216, 0.4761, 0.01872, 0.0001983, 0.01101, 0.4658, 0.989, 0.4658, 0.9999, 0.4761, 0.0001216, 0.4761])
me_cube_002.materials.append(mat_blackplastic)
me_cube_002.materials.append(mat_screen)
me_cube_002.use_remesh_preserve_volume = False
me_cube_002.use_remesh_preserve_attributes = False
me_cube_002.use_mirror_vertex_groups = False
me_cube_002.update()
me_cube_001 = bpy.data.meshes.new('Cube.001')
me_cube_001.from_pydata([(-0.5, 1.0, 0.0), (-0.5, 1.0, 1.0), (-0.5, 2.0, 0.0), (-0.5, 2.0, 1.0), (0.5, 1.0, 0.0), (0.5, 1.0, 1.0), (0.5, 2.0, 0.0), (0.5, 2.0, 1.0), (-0.5, 1.0, 1.1), (-0.5, 2.0, 1.1), (0.5, 2.0, 1.1), (0.5, 1.0, 1.1), (0.5, -1.0, 1.0), (-0.5, -1.0, 1.0), (0.5, -1.0, 1.1), (-0.5, -1.0, 1.1), (0.5, -2.0, 1.0), (-0.5, -2.0, 1.0), (0.5, -2.0, 1.1), (-0.5, -2.0, 1.1), (0.5, -1.0, 0.0), (-0.5, -1.0, 0.0), (0.5, -2.0, 0.0), (-0.5, -2.0, 0.0), (0.7, 2.0, 1.0), (0.7, 1.0, 1.0), (0.7, 2.0, 1.1), (0.7, 1.0, 1.1), (0.7, -1.0, 1.1), (0.7, -1.0, 1.0), (0.7, -2.0, 1.1), (0.7, -2.0, 1.0), (-0.7, 1.0, 1.0), (-0.7, 2.0, 1.0), (-0.7, 1.0, 1.1), (-0.7, 2.0, 1.1), (-0.7, -1.0, 1.0), (-0.7, -1.0, 1.1), (-0.7, -2.0, 1.0), (-0.7, -2.0, 1.1), (-0.5, 2.2, 1.0), (0.5, 2.2, 1.0), (-0.5, 2.2, 1.1), (0.5, 2.2, 1.1), (0.7, 2.2, 1.0), (0.7, 2.2, 1.1), (-0.7, 2.2, 1.1), (-0.7, 2.2, 1.0), (0.7, -2.2, 1.1), (0.5, -2.2, 1.1), (-0.7, -2.2, 1.1), (-0.5, -2.2, 1.1), (0.5, -2.2, 1.0), (0.7, -2.2, 1.0), (-0.5, -2.2, 1.0), (-0.7, -2.2, 1.0)], [], [(0, 1, 3, 2), (2, 3, 7, 6), (6, 7, 5, 4), (4, 5, 1, 0), (2, 6, 4, 0), (11, 14, 28, 27), (10, 9, 8, 11), (15, 8, 34, 37), (5, 7, 24, 25), (3, 33, 47, 40), (14, 15, 19, 18), (11, 8, 15, 14), (1, 5, 12, 13), (33, 35, 46, 47), (16, 31, 53, 52), (17, 16, 52, 54), (16, 17, 23, 22), (19, 15, 37, 39), (21, 20, 22, 23), (17, 13, 21, 23), (13, 12, 20, 21), (12, 16, 22, 20), (25, 24, 26, 27), (25, 27, 28, 29), (29, 28, 30, 31), (14, 18, 30, 28), (24, 7, 41, 44), (12, 5, 25, 29), (10, 11, 27, 26), (16, 12, 29, 31), (33, 32, 34, 35), (34, 32, 36, 37), (37, 36, 38, 39), (13, 17, 38, 36), (3, 1, 32, 33), (30, 18, 49, 48), (1, 13, 36, 32), (8, 9, 35, 34), (41, 40, 42, 43), (42, 40, 47, 46), (41, 43, 45, 44), (9, 10, 43, 42), (26, 24, 44, 45), (35, 9, 42, 46), (7, 3, 40, 41), (10, 26, 45, 43), (54, 52, 49, 51), (49, 52, 53, 48), (54, 51, 50, 55), (38, 17, 54, 55), (31, 30, 48, 53), (18, 19, 51, 49), (19, 39, 50, 51), (39, 38, 55, 50)])
_uv = me_cube_001.uv_layers.new(name='UVMap')
_uv.uv.foreach_set('vector', [0.0, 0.0, 1.0, 0.0, 1.0, 1.0, 0.0, 1.0, 0.0, 0.0, 1.0, 0.0, 1.0, 1.0, 0.0, 1.0, 0.0, 0.0, 1.0, 0.0, 1.0, 1.0, 0.0, 1.0, 0.0, 0.0, 1.0, 0.0, 1.0, 1.0, 0.0, 1.0, 0.0, 0.0, 1.0, 0.0, 1.0, 1.0, 0.0, 1.0, 0.0, 0.0, 1.0, 0.0, 1.0, 1.0, 0.0, 1.0, 0.0, 0.0, 1.0, 0.0, 1.0, 1.0, 0.0, 1.0, 0.0, 0.0, 1.0, 0.0, 1.0, 1.0, 0.0, 1.0, 0.0, 0.0, 1.0, 0.0, 1.0, 1.0, 0.0, 1.0, 0.0, 0.0, 1.0, 0.0, 1.0, 1.0, 0.0, 1.0, 0.0, 0.0, 1.0, 0.0, 1.0, 1.0, 0.0, 1.0, 0.0, 0.0, 1.0, 0.0, 1.0, 1.0, 0.0, 1.0, 0.0, 0.0, 1.0, 0.0, 1.0, 1.0, 0.0, 1.0, 0.0, 0.0, 1.0, 0.0, 1.0, 1.0, 0.0, 1.0, 0.0, 0.0, 1.0, 0.0, 1.0, 1.0, 0.0, 1.0, 0.0, 0.0, 1.0, 0.0, 1.0, 1.0, 0.0, 1.0, 0.0, 0.0, 1.0, 0.0, 1.0, 1.0, 0.0, 1.0, 0.0, 0.0, 1.0, 0.0, 1.0, 1.0, 0.0, 1.0, 0.0, 0.0, 1.0, 0.0, 1.0, 1.0, 0.0, 1.0, 0.0, 0.0, 1.0, 0.0, 1.0, 1.0, 0.0, 1.0, 0.0, 0.0, 1.0, 0.0, 1.0, 1.0, 0.0, 1.0, 0.0, 0.0, 1.0, 0.0, 1.0, 1.0, 0.0, 1.0, 0.0, 0.0, 1.0, 0.0, 1.0, 1.0, 0.0, 1.0, 0.0, 0.0, 1.0, 0.0, 1.0, 1.0, 0.0, 1.0, 0.0, 0.0, 1.0, 0.0, 1.0, 1.0, 0.0, 1.0, 0.0, 0.0, 1.0, 0.0, 1.0, 1.0, 0.0, 1.0, 0.0, 0.0, 1.0, 0.0, 1.0, 1.0, 0.0, 1.0, 0.0, 0.0, 1.0, 0.0, 1.0, 1.0, 0.0, 1.0, 0.0, 0.0, 1.0, 0.0, 1.0, 1.0, 0.0, 1.0, 0.0, 0.0, 1.0, 0.0, 1.0, 1.0, 0.0, 1.0, 0.0, 0.0, 1.0, 0.0, 1.0, 1.0, 0.0, 1.0, 0.0, 0.0, 1.0, 0.0, 1.0, 1.0, 0.0, 1.0, 0.0, 0.0, 1.0, 0.0, 1.0, 1.0, 0.0, 1.0, 0.0, 0.0, 1.0, 0.0, 1.0, 1.0, 0.0, 1.0, 0.0, 0.0, 1.0, 0.0, 1.0, 1.0, 0.0, 1.0, 0.0, 0.0, 1.0, 0.0, 1.0, 1.0, 0.0, 1.0, 0.0, 0.0, 1.0, 0.0, 1.0, 1.0, 0.0, 1.0, 0.0, 0.0, 1.0, 0.0, 1.0, 1.0, 0.0, 1.0, 0.0, 0.0, 1.0, 0.0, 1.0, 1.0, 0.0, 1.0, 0.0, 0.0, 1.0, 0.0, 1.0, 1.0, 0.0, 1.0, 0.0, 0.0, 1.0, 0.0, 1.0, 1.0, 0.0, 1.0, 0.0, 0.0, 1.0, 0.0, 1.0, 1.0, 0.0, 1.0, 0.0, 0.0, 1.0, 0.0, 1.0, 1.0, 0.0, 1.0, 0.0, 0.0, 1.0, 0.0, 1.0, 1.0, 0.0, 1.0, 0.0, 0.0, 1.0, 0.0, 1.0, 1.0, 0.0, 1.0, 0.0, 0.0, 1.0, 0.0, 1.0, 1.0, 0.0, 1.0, 0.0, 0.0, 1.0, 0.0, 1.0, 1.0, 0.0, 1.0, 0.0, 0.0, 1.0, 0.0, 1.0, 1.0, 0.0, 1.0, 0.0, 0.0, 1.0, 0.0, 1.0, 1.0, 0.0, 1.0, 0.0, 0.0, 1.0, 0.0, 1.0, 1.0, 0.0, 1.0, 0.0, 0.0, 1.0, 0.0, 1.0, 1.0, 0.0, 1.0, 0.0, 0.0, 1.0, 0.0, 1.0, 1.0, 0.0, 1.0, 0.0, 0.0, 1.0, 0.0, 1.0, 1.0, 0.0, 1.0, 0.0, 0.0, 1.0, 0.0, 1.0, 1.0, 0.0, 1.0])
me_cube_001.materials.append(mat_wood)
me_cube_001.use_remesh_preserve_volume = False
me_cube_001.use_remesh_preserve_attributes = False
me_cube_001.use_mirror_vertex_groups = False
me_cube_001.update()

# ---- objects
ob_keyboard = bpy.data.objects.new('Keyboard', me_cube_003)
ob_screen = bpy.data.objects.new('Screen', me_cube_002)
ob_table = bpy.data.objects.new('Table', me_cube_001)

# ---- transforms, parenting, visibility, modifiers, constraints
ob_keyboard.location = (0.5, 0.0, 1.1)
ob_keyboard.lineart.crease_threshold = 0.0
_m = ob_keyboard.modifiers.new('Mirror', 'MIRROR')
_m.use_axis = (False, True, False)
ob_screen.location = (-0.311, 0.0, 1.7)
ob_screen.lineart.crease_threshold = 0.0
ob_table.location = (0.0, 0.0, 0.0)
ob_table.lineart.crease_threshold = 0.0

# ---- collection membership
col_collection_1.objects.link(ob_keyboard)
col_collection_1.objects.link(ob_screen)
col_collection_1.objects.link(ob_table)

# ---- scene / render settings (as saved in the file)
scene.frame_start = 1; scene.frame_end = 250; scene.frame_set(1)
scene.render.engine = 'BLENDER_EEVEE_NEXT'
scene.render.resolution_percentage = 50
scene.render.dither_intensity = 0.0
scene.cycles.use_denoising = False
scene.cycles.samples = 128
scene.cycles.sampling_pattern = 'TABULATED_SOBOL'
scene.cycles.light_sampling_threshold = 0.0
scene.cycles.use_adaptive_sampling = False
scene.cycles.use_light_tree = False
scene.cycles.blur_glossy = 0.0
scene.cycles.sample_clamp_indirect = 0.0
scene.view_settings.view_transform = 'Standard'
bpy.context.view_layer.update()

# ---- added for rendering (the .blend has no active camera and no usable light): camera, sun
cam_auto = bpy.data.cameras.new('AutoCamera')
cam_auto.lens = 50.0
cam_auto.sensor_width = 36.0
cam_auto.clip_end = 1000.0
ob_auto_camera = bpy.data.objects.new('AutoCamera', cam_auto)
scene.collection.objects.link(ob_auto_camera)
ob_auto_camera.location = (4.90867, -5.89041, 5.23337)
ob_auto_camera.rotation_euler = (1.09748, -7.21219e-08, 0.694738)
scene.camera = ob_auto_camera
light_auto_sun = bpy.data.lights.new('AutoSun', 'SUN')
light_auto_sun.energy = 3.0
light_auto_sun.angle = 0.0523599
ob_auto_sun = bpy.data.objects.new('AutoSun', light_auto_sun)
scene.collection.objects.link(ob_auto_sun)
ob_auto_sun.rotation_euler = (0.872665, 0.174533, 0.523599)
bpy.context.view_layer.update()
